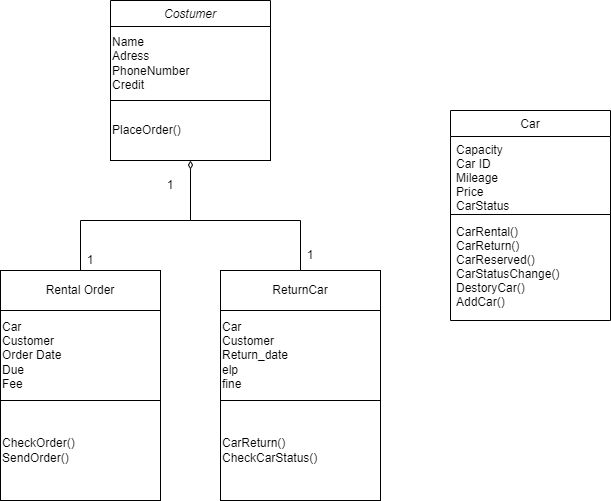

The diagram above was exported from draw.io. Its source (the exported page's mxGraphModel, read from the mxfile embedded in the PNG):
<mxGraphModel dx="1250" dy="649" grid="1" gridSize="10" guides="1" tooltips="1" connect="1" arrows="1" fold="1" page="1" pageScale="1" pageWidth="827" pageHeight="1169" math="0" shadow="0">
  <root>
    <mxCell id="WIyWlLk6GJQsqaUBKTNV-0" />
    <mxCell id="WIyWlLk6GJQsqaUBKTNV-1" parent="WIyWlLk6GJQsqaUBKTNV-0" />
    <mxCell id="zkfFHV4jXpPFQw0GAbJ--0" value="Costumer" style="swimlane;fontStyle=2;align=center;verticalAlign=top;childLayout=stackLayout;horizontal=1;startSize=26;horizontalStack=0;resizeParent=1;resizeLast=0;collapsible=1;marginBottom=0;rounded=0;shadow=0;strokeWidth=1;" parent="WIyWlLk6GJQsqaUBKTNV-1" vertex="1">
      <mxGeometry x="160" y="70" width="160" height="160" as="geometry">
        <mxRectangle x="220" y="120" width="160" height="26" as="alternateBounds" />
      </mxGeometry>
    </mxCell>
    <mxCell id="lut50RlrXdrSjl8QLBYM-10" value="Name&lt;br&gt;Adress&lt;br&gt;PhoneNumber&lt;br&gt;Credit" style="rounded=0;whiteSpace=wrap;html=1;fontFamily=Helvetica;fontSize=12;fontColor=default;fillColor=none;gradientColor=none;align=left;" parent="zkfFHV4jXpPFQw0GAbJ--0" vertex="1">
      <mxGeometry y="26" width="160" height="74" as="geometry" />
    </mxCell>
    <mxCell id="lut50RlrXdrSjl8QLBYM-14" value="PlaceOrder()" style="rounded=0;whiteSpace=wrap;html=1;fontFamily=Helvetica;fontSize=12;fontColor=default;fillColor=none;gradientColor=none;align=left;" parent="zkfFHV4jXpPFQw0GAbJ--0" vertex="1">
      <mxGeometry y="100" width="160" height="60" as="geometry" />
    </mxCell>
    <mxCell id="zkfFHV4jXpPFQw0GAbJ--6" value="" style="swimlane;fontStyle=0;align=center;verticalAlign=top;childLayout=stackLayout;horizontal=1;startSize=0;horizontalStack=0;resizeParent=1;resizeLast=0;collapsible=1;marginBottom=0;rounded=0;shadow=0;strokeWidth=1;" parent="WIyWlLk6GJQsqaUBKTNV-1" vertex="1">
      <mxGeometry x="50" y="340" width="160" height="230" as="geometry">
        <mxRectangle x="130" y="380" width="160" height="26" as="alternateBounds" />
      </mxGeometry>
    </mxCell>
    <mxCell id="lut50RlrXdrSjl8QLBYM-18" value="Rental Order" style="rounded=0;whiteSpace=wrap;html=1;fontFamily=Helvetica;fontSize=12;fontColor=default;fillColor=none;gradientColor=none;align=center;strokeColor=default;" parent="zkfFHV4jXpPFQw0GAbJ--6" vertex="1">
      <mxGeometry width="160" height="40" as="geometry" />
    </mxCell>
    <mxCell id="lut50RlrXdrSjl8QLBYM-8" value="Car&lt;br&gt;Customer&lt;br&gt;Order Date&lt;br&gt;Due&lt;br&gt;Fee" style="rounded=0;whiteSpace=wrap;html=1;fontFamily=Helvetica;fontSize=12;fontColor=default;fillColor=none;gradientColor=none;align=left;strokeColor=none;" parent="zkfFHV4jXpPFQw0GAbJ--6" vertex="1">
      <mxGeometry y="40" width="160" height="90" as="geometry" />
    </mxCell>
    <mxCell id="lut50RlrXdrSjl8QLBYM-13" value="CheckOrder()&lt;br&gt;SendOrder()" style="rounded=0;whiteSpace=wrap;html=1;fontFamily=Helvetica;fontSize=12;fontColor=default;fillColor=none;gradientColor=none;align=left;" parent="zkfFHV4jXpPFQw0GAbJ--6" vertex="1">
      <mxGeometry y="130" width="160" height="100" as="geometry" />
    </mxCell>
    <mxCell id="zkfFHV4jXpPFQw0GAbJ--17" value="Car" style="swimlane;fontStyle=0;align=center;verticalAlign=top;childLayout=stackLayout;horizontal=1;startSize=26;horizontalStack=0;resizeParent=1;resizeLast=0;collapsible=1;marginBottom=0;rounded=0;shadow=0;strokeWidth=1;" parent="WIyWlLk6GJQsqaUBKTNV-1" vertex="1">
      <mxGeometry x="500" y="180" width="160" height="210" as="geometry">
        <mxRectangle x="550" y="140" width="160" height="26" as="alternateBounds" />
      </mxGeometry>
    </mxCell>
    <mxCell id="zkfFHV4jXpPFQw0GAbJ--18" value="Capacity&#10;Car ID&#10;Mileage&#10;Price&#10;CarStatus" style="text;align=left;verticalAlign=top;spacingLeft=4;spacingRight=4;overflow=hidden;rotatable=0;points=[[0,0.5],[1,0.5]];portConstraint=eastwest;" parent="zkfFHV4jXpPFQw0GAbJ--17" vertex="1">
      <mxGeometry y="26" width="160" height="74" as="geometry" />
    </mxCell>
    <mxCell id="zkfFHV4jXpPFQw0GAbJ--23" value="" style="line;html=1;strokeWidth=1;align=left;verticalAlign=middle;spacingTop=-1;spacingLeft=3;spacingRight=3;rotatable=0;labelPosition=right;points=[];portConstraint=eastwest;" parent="zkfFHV4jXpPFQw0GAbJ--17" vertex="1">
      <mxGeometry y="100" width="160" height="8" as="geometry" />
    </mxCell>
    <mxCell id="zkfFHV4jXpPFQw0GAbJ--25" value="CarRental()&#10;CarReturn()&#10;CarReserved()&#10;CarStatusChange()&#10;DestoryCar()&#10;AddCar()&#10;" style="text;align=left;verticalAlign=top;spacingLeft=4;spacingRight=4;overflow=hidden;rotatable=0;points=[[0,0.5],[1,0.5]];portConstraint=eastwest;" parent="zkfFHV4jXpPFQw0GAbJ--17" vertex="1">
      <mxGeometry y="108" width="160" height="102" as="geometry" />
    </mxCell>
    <mxCell id="lut50RlrXdrSjl8QLBYM-23" value="1" style="text;html=1;strokeColor=none;fillColor=none;align=center;verticalAlign=middle;whiteSpace=wrap;rounded=0;fontFamily=Helvetica;fontSize=12;fontColor=default;" parent="WIyWlLk6GJQsqaUBKTNV-1" vertex="1">
      <mxGeometry x="210" y="240" width="20" height="30" as="geometry" />
    </mxCell>
    <mxCell id="lut50RlrXdrSjl8QLBYM-24" value="1" style="text;html=1;strokeColor=none;fillColor=none;align=center;verticalAlign=middle;whiteSpace=wrap;rounded=0;fontFamily=Helvetica;fontSize=12;fontColor=default;" parent="WIyWlLk6GJQsqaUBKTNV-1" vertex="1">
      <mxGeometry x="135" y="320" width="10" height="20" as="geometry" />
    </mxCell>
    <mxCell id="2LKew3-YGXzqRqn4WXZ8-4" value="" style="swimlane;fontStyle=0;align=center;verticalAlign=top;childLayout=stackLayout;horizontal=1;startSize=0;horizontalStack=0;resizeParent=1;resizeLast=0;collapsible=1;marginBottom=0;rounded=0;shadow=0;strokeWidth=1;" vertex="1" parent="WIyWlLk6GJQsqaUBKTNV-1">
      <mxGeometry x="270" y="340" width="160" height="230" as="geometry">
        <mxRectangle x="130" y="380" width="160" height="26" as="alternateBounds" />
      </mxGeometry>
    </mxCell>
    <mxCell id="2LKew3-YGXzqRqn4WXZ8-5" value="ReturnCar" style="rounded=0;whiteSpace=wrap;html=1;fontFamily=Helvetica;fontSize=12;fontColor=default;fillColor=none;gradientColor=none;align=center;strokeColor=default;" vertex="1" parent="2LKew3-YGXzqRqn4WXZ8-4">
      <mxGeometry width="160" height="40" as="geometry" />
    </mxCell>
    <mxCell id="2LKew3-YGXzqRqn4WXZ8-6" value="Car&lt;br&gt;Customer&lt;br&gt;Return_date&lt;br&gt;elp&lt;br&gt;fine" style="rounded=0;whiteSpace=wrap;html=1;fontFamily=Helvetica;fontSize=12;fontColor=default;fillColor=none;gradientColor=none;align=left;strokeColor=none;" vertex="1" parent="2LKew3-YGXzqRqn4WXZ8-4">
      <mxGeometry y="40" width="160" height="90" as="geometry" />
    </mxCell>
    <mxCell id="2LKew3-YGXzqRqn4WXZ8-9" value="CarReturn()&lt;br&gt;CheckCarStatus()" style="rounded=0;whiteSpace=wrap;html=1;fontFamily=Helvetica;fontSize=12;fontColor=default;fillColor=none;gradientColor=none;align=left;" vertex="1" parent="2LKew3-YGXzqRqn4WXZ8-4">
      <mxGeometry y="130" width="160" height="100" as="geometry" />
    </mxCell>
    <mxCell id="2LKew3-YGXzqRqn4WXZ8-12" value="" style="edgeStyle=orthogonalEdgeStyle;rounded=0;orthogonalLoop=1;jettySize=auto;html=1;endArrow=diamondThin;endFill=0;" edge="1" parent="WIyWlLk6GJQsqaUBKTNV-1" source="lut50RlrXdrSjl8QLBYM-18" target="lut50RlrXdrSjl8QLBYM-14">
      <mxGeometry relative="1" as="geometry">
        <Array as="points">
          <mxPoint x="130" y="290" />
          <mxPoint x="240" y="290" />
        </Array>
      </mxGeometry>
    </mxCell>
    <mxCell id="2LKew3-YGXzqRqn4WXZ8-13" style="edgeStyle=orthogonalEdgeStyle;rounded=0;orthogonalLoop=1;jettySize=auto;html=1;endArrow=none;endFill=0;" edge="1" parent="WIyWlLk6GJQsqaUBKTNV-1" source="2LKew3-YGXzqRqn4WXZ8-5">
      <mxGeometry relative="1" as="geometry">
        <mxPoint x="240" y="250" as="targetPoint" />
        <Array as="points">
          <mxPoint x="350" y="290" />
          <mxPoint x="240" y="290" />
        </Array>
      </mxGeometry>
    </mxCell>
    <mxCell id="2LKew3-YGXzqRqn4WXZ8-14" value="1" style="text;html=1;strokeColor=none;fillColor=none;align=center;verticalAlign=middle;whiteSpace=wrap;rounded=0;fontFamily=Helvetica;fontSize=12;fontColor=default;" vertex="1" parent="WIyWlLk6GJQsqaUBKTNV-1">
      <mxGeometry x="350" y="310" width="20" height="30" as="geometry" />
    </mxCell>
  </root>
</mxGraphModel>